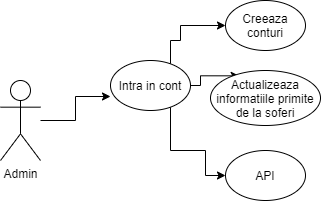

The diagram above was exported from draw.io. Its source (the exported page's mxGraphModel, read from the mxfile embedded in the PNG):
<mxGraphModel dx="782" dy="380" grid="1" gridSize="10" guides="1" tooltips="1" connect="1" arrows="1" fold="1" page="1" pageScale="1" pageWidth="850" pageHeight="1100" math="0" shadow="0">
  <root>
    <mxCell id="0" />
    <mxCell id="1" parent="0" />
    <mxCell id="TspWL9-6oGLpw_n5rDd1-4" style="edgeStyle=orthogonalEdgeStyle;rounded=0;orthogonalLoop=1;jettySize=auto;html=1;entryX=0;entryY=0.72;entryDx=0;entryDy=0;entryPerimeter=0;" edge="1" parent="1" source="TspWL9-6oGLpw_n5rDd1-1" target="TspWL9-6oGLpw_n5rDd1-2">
      <mxGeometry relative="1" as="geometry" />
    </mxCell>
    <mxCell id="TspWL9-6oGLpw_n5rDd1-1" value="Admin" style="shape=umlActor;verticalLabelPosition=bottom;verticalAlign=top;html=1;outlineConnect=0;" vertex="1" parent="1">
      <mxGeometry x="100" y="170" width="40" height="80" as="geometry" />
    </mxCell>
    <mxCell id="TspWL9-6oGLpw_n5rDd1-6" style="edgeStyle=orthogonalEdgeStyle;rounded=0;orthogonalLoop=1;jettySize=auto;html=1;entryX=0;entryY=0.5;entryDx=0;entryDy=0;" edge="1" parent="1" source="TspWL9-6oGLpw_n5rDd1-2" target="TspWL9-6oGLpw_n5rDd1-5">
      <mxGeometry relative="1" as="geometry">
        <Array as="points">
          <mxPoint x="270" y="130" />
          <mxPoint x="280" y="130" />
          <mxPoint x="280" y="115" />
        </Array>
      </mxGeometry>
    </mxCell>
    <mxCell id="TspWL9-6oGLpw_n5rDd1-8" style="edgeStyle=orthogonalEdgeStyle;rounded=0;orthogonalLoop=1;jettySize=auto;html=1;entryX=0.261;entryY=0.097;entryDx=0;entryDy=0;entryPerimeter=0;" edge="1" parent="1" source="TspWL9-6oGLpw_n5rDd1-2" target="TspWL9-6oGLpw_n5rDd1-7">
      <mxGeometry relative="1" as="geometry">
        <Array as="points">
          <mxPoint x="300" y="175" />
          <mxPoint x="300" y="165" />
        </Array>
      </mxGeometry>
    </mxCell>
    <mxCell id="TspWL9-6oGLpw_n5rDd1-10" style="edgeStyle=orthogonalEdgeStyle;rounded=0;orthogonalLoop=1;jettySize=auto;html=1;entryX=0;entryY=0.5;entryDx=0;entryDy=0;" edge="1" parent="1" source="TspWL9-6oGLpw_n5rDd1-2" target="TspWL9-6oGLpw_n5rDd1-9">
      <mxGeometry relative="1" as="geometry">
        <Array as="points">
          <mxPoint x="270" y="240" />
          <mxPoint x="305" y="240" />
          <mxPoint x="305" y="265" />
        </Array>
      </mxGeometry>
    </mxCell>
    <mxCell id="TspWL9-6oGLpw_n5rDd1-2" value="Intra in cont" style="ellipse;whiteSpace=wrap;html=1;" vertex="1" parent="1">
      <mxGeometry x="210" y="150" width="80" height="50" as="geometry" />
    </mxCell>
    <mxCell id="TspWL9-6oGLpw_n5rDd1-5" value="Creeaza conturi" style="ellipse;whiteSpace=wrap;html=1;" vertex="1" parent="1">
      <mxGeometry x="325" y="90" width="80" height="50" as="geometry" />
    </mxCell>
    <mxCell id="TspWL9-6oGLpw_n5rDd1-7" value="Actualizeaza informatiile primite de la soferi" style="ellipse;whiteSpace=wrap;html=1;" vertex="1" parent="1">
      <mxGeometry x="310" y="160" width="110" height="55" as="geometry" />
    </mxCell>
    <mxCell id="TspWL9-6oGLpw_n5rDd1-9" value="API" style="ellipse;whiteSpace=wrap;html=1;" vertex="1" parent="1">
      <mxGeometry x="325" y="240" width="80" height="50" as="geometry" />
    </mxCell>
  </root>
</mxGraphModel>